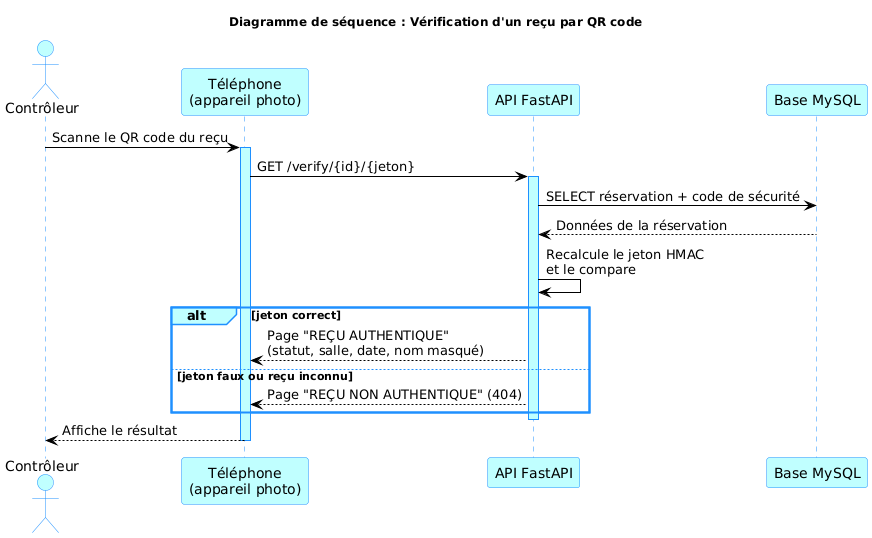

The diagram above was rendered by PlantUML. Its source (embedded in the PNG):
@startuml
!include style.iuml
title Diagramme de séquence : Vérification d'un reçu par QR code
actor Contrôleur
participant "Téléphone\n(appareil photo)" as Tel
participant "API FastAPI" as API
participant "Base MySQL" as DB

Contrôleur -> Tel : Scanne le QR code du reçu
activate Tel
Tel -> API : GET /verify/{id}/{jeton}
activate API
API -> DB : SELECT réservation + code de sécurité
DB --> API : Données de la réservation
API -> API : Recalcule le jeton HMAC\net le compare
alt jeton correct
  API --> Tel : Page "REÇU AUTHENTIQUE"\n(statut, salle, date, nom masqué)
else jeton faux ou reçu inconnu
  API --> Tel : Page "REÇU NON AUTHENTIQUE" (404)
end
deactivate API
Tel --> Contrôleur : Affiche le résultat
deactivate Tel
@enduml